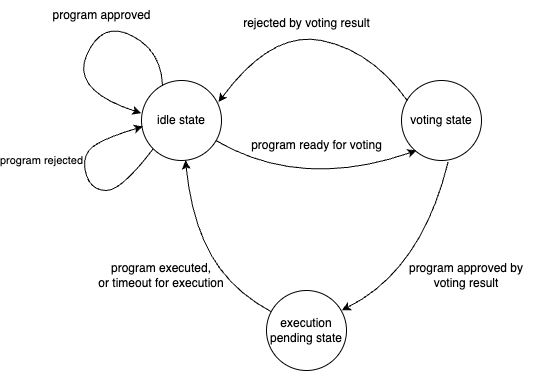

The diagram above was exported from draw.io. Its source (the exported page's mxGraphModel, read from the mxfile embedded in the PNG):
<mxGraphModel dx="925" dy="536" grid="1" gridSize="10" guides="1" tooltips="1" connect="1" arrows="1" fold="1" page="1" pageScale="1" pageWidth="1100" pageHeight="850" background="none" math="0" shadow="0">
  <root>
    <mxCell id="0" />
    <mxCell id="1" parent="0" />
    <mxCell id="DnGffz_466ZrysaMsBKr-1" value="idle state" style="ellipse;whiteSpace=wrap;html=1;aspect=fixed;" vertex="1" parent="1">
      <mxGeometry x="310" y="180" width="80" height="80" as="geometry" />
    </mxCell>
    <mxCell id="DnGffz_466ZrysaMsBKr-2" value="voting state" style="ellipse;whiteSpace=wrap;html=1;aspect=fixed;" vertex="1" parent="1">
      <mxGeometry x="570" y="180" width="80" height="80" as="geometry" />
    </mxCell>
    <mxCell id="DnGffz_466ZrysaMsBKr-3" value="execution pending state" style="ellipse;whiteSpace=wrap;html=1;aspect=fixed;" vertex="1" parent="1">
      <mxGeometry x="435" y="390" width="80" height="80" as="geometry" />
    </mxCell>
    <mxCell id="DnGffz_466ZrysaMsBKr-10" value="" style="curved=1;endArrow=classic;html=1;rounded=0;exitX=0.263;exitY=0.067;exitDx=0;exitDy=0;exitPerimeter=0;entryX=-0.004;entryY=0.408;entryDx=0;entryDy=0;entryPerimeter=0;" edge="1" parent="1" source="DnGffz_466ZrysaMsBKr-1" target="DnGffz_466ZrysaMsBKr-1">
      <mxGeometry width="50" height="50" relative="1" as="geometry">
        <mxPoint x="380" y="200" as="sourcePoint" />
        <mxPoint x="430" y="150" as="targetPoint" />
        <Array as="points">
          <mxPoint x="330" y="150" />
          <mxPoint x="270" y="120" />
          <mxPoint x="240" y="190" />
        </Array>
      </mxGeometry>
    </mxCell>
    <mxCell id="DnGffz_466ZrysaMsBKr-11" value="" style="curved=1;endArrow=classic;html=1;rounded=0;exitX=0;exitY=1;exitDx=0;exitDy=0;entryX=0.017;entryY=0.575;entryDx=0;entryDy=0;entryPerimeter=0;" edge="1" parent="1" source="DnGffz_466ZrysaMsBKr-1" target="DnGffz_466ZrysaMsBKr-1">
      <mxGeometry width="50" height="50" relative="1" as="geometry">
        <mxPoint x="278" y="367" as="sourcePoint" />
        <mxPoint x="250" y="350" as="targetPoint" />
        <Array as="points">
          <mxPoint x="290" y="290" />
          <mxPoint x="260" y="290" />
          <mxPoint x="250" y="260" />
          <mxPoint x="265" y="240" />
        </Array>
      </mxGeometry>
    </mxCell>
    <mxCell id="DnGffz_466ZrysaMsBKr-13" value="program rejected" style="edgeLabel;html=1;align=center;verticalAlign=middle;resizable=0;points=[];" vertex="1" connectable="0" parent="DnGffz_466ZrysaMsBKr-11">
      <mxGeometry x="-0.0246" relative="1" as="geometry">
        <mxPoint x="-47" y="-22" as="offset" />
      </mxGeometry>
    </mxCell>
    <mxCell id="DnGffz_466ZrysaMsBKr-12" value="program approved" style="text;html=1;align=center;verticalAlign=middle;resizable=0;points=[];autosize=1;strokeColor=none;fillColor=none;" vertex="1" parent="1">
      <mxGeometry x="210" y="100" width="120" height="30" as="geometry" />
    </mxCell>
    <mxCell id="DnGffz_466ZrysaMsBKr-15" value="program ready for voting" style="text;html=1;align=center;verticalAlign=middle;resizable=0;points=[];autosize=1;strokeColor=none;fillColor=none;" vertex="1" parent="1">
      <mxGeometry x="410" y="230" width="150" height="30" as="geometry" />
    </mxCell>
    <mxCell id="DnGffz_466ZrysaMsBKr-16" value="" style="curved=1;endArrow=classic;html=1;rounded=0;entryX=0.188;entryY=0.875;entryDx=0;entryDy=0;entryPerimeter=0;" edge="1" parent="1" source="DnGffz_466ZrysaMsBKr-1" target="DnGffz_466ZrysaMsBKr-2">
      <mxGeometry width="50" height="50" relative="1" as="geometry">
        <mxPoint x="390.00427124746193" y="298.284271247462" as="sourcePoint" />
        <mxPoint x="584.04" y="252" as="targetPoint" />
        <Array as="points">
          <mxPoint x="470" y="290" />
        </Array>
      </mxGeometry>
    </mxCell>
    <mxCell id="DnGffz_466ZrysaMsBKr-18" value="" style="curved=1;endArrow=classic;html=1;rounded=0;exitX=0.075;exitY=0.254;exitDx=0;exitDy=0;exitPerimeter=0;entryX=0.963;entryY=0.271;entryDx=0;entryDy=0;entryPerimeter=0;" edge="1" parent="1" source="DnGffz_466ZrysaMsBKr-2" target="DnGffz_466ZrysaMsBKr-1">
      <mxGeometry width="50" height="50" relative="1" as="geometry">
        <mxPoint x="470" y="170" as="sourcePoint" />
        <mxPoint x="520" y="120" as="targetPoint" />
        <Array as="points">
          <mxPoint x="540" y="150" />
          <mxPoint x="440" y="130" />
        </Array>
      </mxGeometry>
    </mxCell>
    <mxCell id="DnGffz_466ZrysaMsBKr-19" value="rejected by voting result" style="text;html=1;align=center;verticalAlign=middle;resizable=0;points=[];autosize=1;strokeColor=none;fillColor=none;" vertex="1" parent="1">
      <mxGeometry x="400" y="108" width="150" height="30" as="geometry" />
    </mxCell>
    <mxCell id="DnGffz_466ZrysaMsBKr-20" value="" style="curved=1;endArrow=classic;html=1;rounded=0;exitX=0.583;exitY=1.017;exitDx=0;exitDy=0;exitPerimeter=0;entryX=0.942;entryY=0.246;entryDx=0;entryDy=0;entryPerimeter=0;" edge="1" parent="1" source="DnGffz_466ZrysaMsBKr-2" target="DnGffz_466ZrysaMsBKr-3">
      <mxGeometry width="50" height="50" relative="1" as="geometry">
        <mxPoint x="690" y="370" as="sourcePoint" />
        <mxPoint x="740" y="320" as="targetPoint" />
        <Array as="points">
          <mxPoint x="590" y="370" />
        </Array>
      </mxGeometry>
    </mxCell>
    <mxCell id="DnGffz_466ZrysaMsBKr-21" value="program approved by voting result" style="text;html=1;strokeColor=none;fillColor=none;align=center;verticalAlign=middle;whiteSpace=wrap;rounded=0;" vertex="1" parent="1">
      <mxGeometry x="560" y="360" width="150" height="30" as="geometry" />
    </mxCell>
    <mxCell id="DnGffz_466ZrysaMsBKr-22" value="" style="curved=1;endArrow=classic;html=1;rounded=0;" edge="1" parent="1" source="DnGffz_466ZrysaMsBKr-3" target="DnGffz_466ZrysaMsBKr-1">
      <mxGeometry width="50" height="50" relative="1" as="geometry">
        <mxPoint x="410" y="360" as="sourcePoint" />
        <mxPoint x="460" y="310" as="targetPoint" />
        <Array as="points">
          <mxPoint x="400" y="390" />
          <mxPoint x="360" y="320" />
        </Array>
      </mxGeometry>
    </mxCell>
    <mxCell id="DnGffz_466ZrysaMsBKr-23" value="program executed,&lt;br&gt;or timeout for execution" style="text;html=1;strokeColor=none;fillColor=none;align=center;verticalAlign=middle;whiteSpace=wrap;rounded=0;" vertex="1" parent="1">
      <mxGeometry x="250" y="360" width="160" height="30" as="geometry" />
    </mxCell>
  </root>
</mxGraphModel>